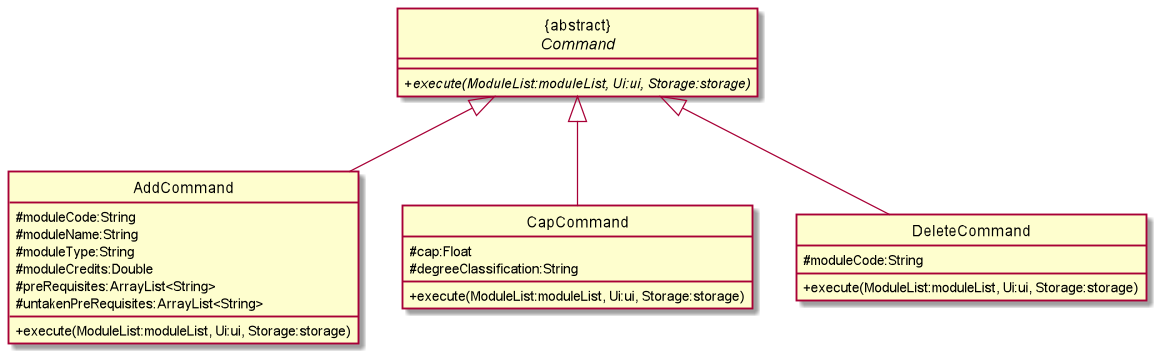

The diagram above was rendered by PlantUML. Its source (embedded in the PNG):
@startuml

hide circle
skinparam classAttributeIconSize 0

class "{abstract}\n<i>Command" {
    +<i>execute(ModuleList:moduleList, Ui:ui, Storage:storage)
}

class "AddCommand" {
    #moduleCode:String
    #moduleName:String
    #moduleType:String
    #moduleCredits:Double
    #preRequisites:ArrayList<String>
    #untakenPreRequisites:ArrayList<String>
    +execute(ModuleList:moduleList, Ui:ui, Storage:storage)
}

class "CapCommand" {
    #cap:Float
    #degreeClassification:String
    +execute(ModuleList:moduleList, Ui:ui, Storage:storage)
}

class "DeleteCommand" {
    #moduleCode:String
    +execute(ModuleList:moduleList, Ui:ui, Storage:storage)
}

"{abstract}\n<i>Command" <|-- "AddCommand"
"{abstract}\n<i>Command" <|-- "CapCommand"
"{abstract}\n<i>Command" <|-- "DeleteCommand"
@enduml